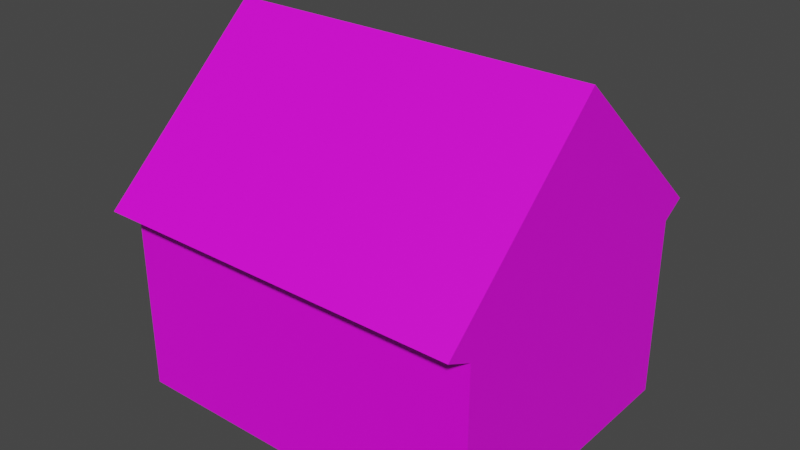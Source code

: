 # Source: home.blend  (saved by Blender 2.90.8; exported with 4.5.12 LTS)
import bpy
from mathutils import Matrix  # noqa: F401  (used for matrix-valued properties, if any)

bpy.ops.wm.read_factory_settings(use_empty=True)
scene = bpy.context.scene
scene.name = 'Scene'

# ---- collections
col_collection = bpy.data.collections.new('Collection'); scene.collection.children.link(col_collection)

# ---- images (referenced by path relative to the original .blend; pixels are not part of the script)
import os
ASSET_DIR = os.environ.get("B2B_ASSET_DIR", "")  # directory of the original .blend (textures are referenced by path, not embedded)
HERE = os.path.dirname(os.path.abspath(__file__))  # packed textures are extracted next to this script under _unpacked/

def load_image(name, relpath, width, height, colorspace="sRGB"):
    """Load a texture the original file referenced (path relative to the .blend, or extracted next to this script)."""
    p = next((c for c in (os.path.join(HERE, relpath), os.path.join(ASSET_DIR, relpath)) if relpath and os.path.exists(c)), "")
    if p:
        img = bpy.data.images.load(p, check_existing=True)
        img.name = name
    else:  # same state as the original file: an image datablock whose file is absent (Cycles renders it pink)
        img = bpy.data.images.new(name, width, height)
        img.source = "FILE"
        img.filepath = "//" + (relpath or name)
    img.colorspace_settings.name = colorspace
    return img
img_hometex_png = load_image('homeTex.png', 'homeTex.png', 1024, 1024, 'sRGB')

# ---- materials (node trees are filled in below, after node groups)
mat_001 = bpy.data.materials.new('マテリアル.001')
mat_001.use_transparent_shadow = False

# ---- material node trees
mat_001.use_nodes = True; mat_001.node_tree.nodes.clear()
_N = mat_001.node_tree.nodes; _L = mat_001.node_tree.links
n0 = _N.new('ShaderNodeBsdfPrincipled'); n0.name = 'Principled BSDF'; n0.location = (10, 300)
n0.distribution = 'GGX'
n0.subsurface_method = 'BURLEY'
n0.inputs[3].default_value = 1.45
n0.inputs[27].default_value = (0.0, 0.0, 0.0, 1.0)
n0.inputs[28].default_value = 1.0
n1 = _N.new('ShaderNodeOutputMaterial'); n1.name = 'Material Output'; n1.location = (300, 300)
n2 = _N.new('ShaderNodeTexImage'); n2.name = '画像テクスチャ'; n2.location = (-280, 260)
n2.image = img_hometex_png
_L.new(n0.outputs[0], n1.inputs[0])
_L.new(n2.outputs[0], n0.inputs[0])
n1.is_active_output = True

# ---- world
world_world = bpy.data.worlds.new('World'); scene.world = world_world
world_world.use_nodes = True; world_world.node_tree.nodes.clear()
_N = world_world.node_tree.nodes; _L = world_world.node_tree.links
n0 = _N.new('ShaderNodeOutputWorld'); n0.name = 'World Output'; n0.location = (300, 300)
n1 = _N.new('ShaderNodeBackground'); n1.name = 'Background'; n1.location = (10, 300)
n1.inputs[0].default_value = (0.05088, 0.05088, 0.05088, 1.0)
_L.new(n1.outputs[0], n0.inputs[0])
n0.is_active_output = True
world_world.color = (0.05088, 0.05088, 0.05088)
world_world.use_sun_shadow = False
world_world.sun_shadow_jitter_overblur = 0.0

# ---- meshes
me_001 = bpy.data.meshes.new('立方体.001')
me_001.from_pydata([(-1.0, -0.7998, -1.0), (-1.0, -0.9441, 0.05456), (-1.0, 0.7721, -1.0), (-1.0, 0.8976, 0.06149), (1.0, -0.7998, -1.0), (1.0, -0.9441, 0.05456), (1.0, 0.7721, -1.0), (1.0, 0.8976, 0.06149), (-1.0, 0.0, -1.0), (-1.0, -0.01958, 0.8961), (1.0, 0.0, -1.0), (1.0, -0.01958, 0.8961), (-1.0, -0.7998, -0.01444), (-1.0, 0.7721, -0.01444), (1.0, 0.7721, -0.01444), (1.0, -0.7998, -0.01444), (1.0, 0.0, -0.01444), (-1.0, 0.0, -0.01444)], [], [(17, 9, 3, 13), (13, 3, 7, 14), (16, 11, 5, 15), (15, 5, 1, 12), (11, 9, 1, 5), (7, 3, 9, 11), (14, 7, 11, 16), (12, 1, 9, 17), (0, 12, 17, 8), (6, 14, 16, 10), (4, 15, 12, 0), (10, 16, 15, 4), (2, 13, 14, 6), (8, 17, 13, 2)])
_uv = me_001.uv_layers.new(name='UVマップ')
_uv.uv.foreach_set('vector', [0.6979, 0.7228, 0.6987, 0.9297, 0.5664, 0.731, 0.585, 0.7228, 0.5052, 0.25, 0.625, 0.25, 0.625, 0.5, 0.5052, 0.5, 0.1695, 0.7141, 0.1653, 0.9389, 0.03252, 0.7395, 0.04753, 0.7141, 0.5052, 0.75, 0.625, 0.75, 0.625, 1.0, 0.5052, 1.0, 0.3056, 0.1195, 0.5275, 0.1195, 0.5275, 0.4261, 0.3056, 0.4261, 0.04527, 0.2939, 0.2643, 0.2939, 0.2643, 0.4389, 0.04527, 0.4389, 0.2872, 0.7141, 0.2992, 0.7395, 0.1653, 0.9389, 0.1695, 0.7141, 0.8148, 0.7228, 0.8356, 0.73, 0.6987, 0.9297, 0.6979, 0.7228, 0.8148, 0.5058, 0.8148, 0.7228, 0.6979, 0.7228, 0.6979, 0.5058, 0.2872, 0.5023, 0.2872, 0.7141, 0.1695, 0.7141, 0.1695, 0.5023, 0.5392, 0.5, 0.5392, 0.7282, 0.3339, 0.7282, 0.3339, 0.5, 0.1695, 0.5023, 0.1695, 0.7141, 0.04753, 0.7141, 0.04753, 0.5023, 0.5398, 0.5001, 0.5398, 0.725, 0.3347, 0.725, 0.3347, 0.5001, 0.6979, 0.5058, 0.6979, 0.7228, 0.585, 0.7228, 0.585, 0.5058])
me_001.materials.append(mat_001)
me_001.use_remesh_fix_poles = True
me_001.use_remesh_preserve_attributes = False
me_001.use_mirror_vertex_groups = False
me_001.update()

# ---- objects
ob_001 = bpy.data.objects.new('立方体.001', me_001)

# ---- transforms, parenting, visibility, modifiers, constraints
ob_001.location = (0.0, 0.0, 4.771)
ob_001.scale = (5.0, 5.0, 5.0)
ob_001.lineart.crease_threshold = 0.0

# ---- collection membership
col_collection.objects.link(ob_001)

# ---- scene / render settings (as saved in the file)
scene.frame_start = 1; scene.frame_end = 250; scene.frame_set(1)
scene.render.engine = 'BLENDER_EEVEE_NEXT'
scene.cycles.use_denoising = False
scene.cycles.samples = 128
scene.cycles.sampling_pattern = 'TABULATED_SOBOL'
scene.cycles.use_adaptive_sampling = False
scene.cycles.use_light_tree = False
scene.view_settings.view_transform = 'Filmic'
bpy.context.view_layer.update()

# ---- added for rendering (the .blend has no active camera and no usable light): camera, sun
cam_auto = bpy.data.cameras.new('AutoCamera')
cam_auto.lens = 50.0
cam_auto.sensor_width = 36.0
cam_auto.clip_end = 1000.0
ob_auto_camera = bpy.data.objects.new('AutoCamera', cam_auto)
scene.collection.objects.link(ob_auto_camera)
ob_auto_camera.location = (15.3341, -18.5171, 16.7786)
ob_auto_camera.rotation_euler = (1.09748, -7.21219e-08, 0.694738)
scene.camera = ob_auto_camera
light_auto_sun = bpy.data.lights.new('AutoSun', 'SUN')
light_auto_sun.energy = 3.0
light_auto_sun.angle = 0.0523599
ob_auto_sun = bpy.data.objects.new('AutoSun', light_auto_sun)
scene.collection.objects.link(ob_auto_sun)
ob_auto_sun.rotation_euler = (0.872665, 0.174533, 0.523599)
bpy.context.view_layer.update()
